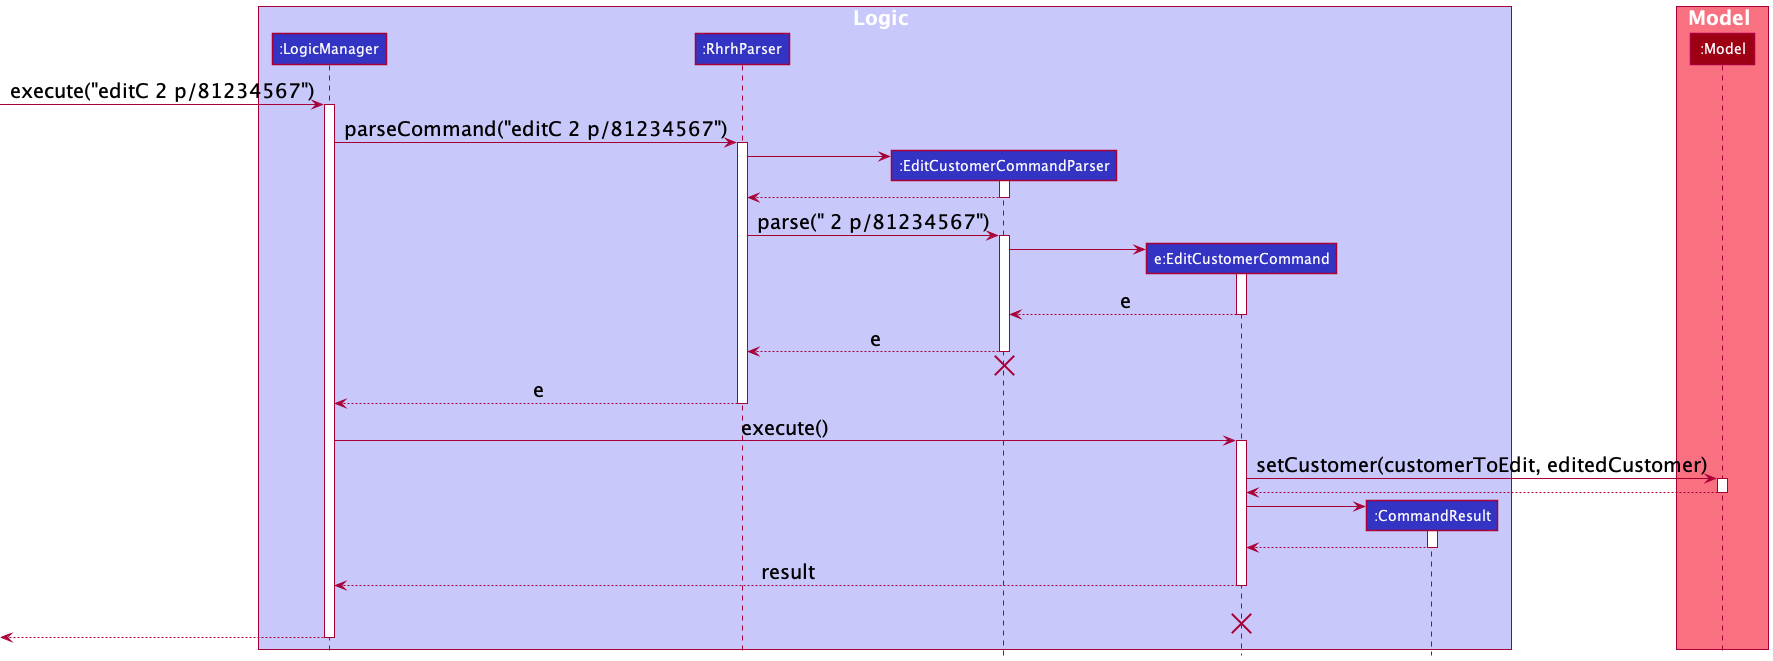

The diagram above was rendered by PlantUML. Its source (embedded in the PNG):
@startuml
!include style.puml

box Logic LOGIC_COLOR_T1
participant ":LogicManager" as LogicManager LOGIC_COLOR
participant ":RhrhParser" as RhrhParser LOGIC_COLOR
participant ":EditCustomerCommandParser" as EditCustomerCommandParser LOGIC_COLOR
participant "e:EditCustomerCommand" as EditCustomerCommand LOGIC_COLOR
participant ":CommandResult" as CommandResult LOGIC_COLOR
end box

box Model MODEL_COLOR_T1
participant ":Model" as Model MODEL_COLOR
end box

[-> LogicManager : execute("editC 2 p/81234567")
activate LogicManager

LogicManager -> RhrhParser : parseCommand("editC 2 p/81234567")
activate RhrhParser

create EditCustomerCommandParser
RhrhParser -> EditCustomerCommandParser
activate EditCustomerCommandParser

EditCustomerCommandParser --> RhrhParser
deactivate EditCustomerCommandParser

RhrhParser -> EditCustomerCommandParser : parse(" 2 p/81234567")
activate EditCustomerCommandParser

create EditCustomerCommand
EditCustomerCommandParser -> EditCustomerCommand
activate EditCustomerCommand

EditCustomerCommand --> EditCustomerCommandParser : e
deactivate EditCustomerCommand

EditCustomerCommandParser --> RhrhParser : e
deactivate EditCustomerCommandParser
'Hidden arrow to position the destroy marker below the end of the activation bar.
EditCustomerCommandParser -[hidden]-> RhrhParser
destroy EditCustomerCommandParser

RhrhParser --> LogicManager : e
deactivate RhrhParser

LogicManager -> EditCustomerCommand : execute()
activate EditCustomerCommand

EditCustomerCommand -> Model : setCustomer(customerToEdit, editedCustomer)
activate Model

Model --> EditCustomerCommand
deactivate Model

create CommandResult
EditCustomerCommand -> CommandResult
activate CommandResult

CommandResult --> EditCustomerCommand :
deactivate CommandResult

EditCustomerCommand --> LogicManager : result
deactivate EditCustomerCommand
EditCustomerCommand -[hidden]-> LogicManager : result
destroy EditCustomerCommand

[<--LogicManager :
deactivate LogicManager
@enduml